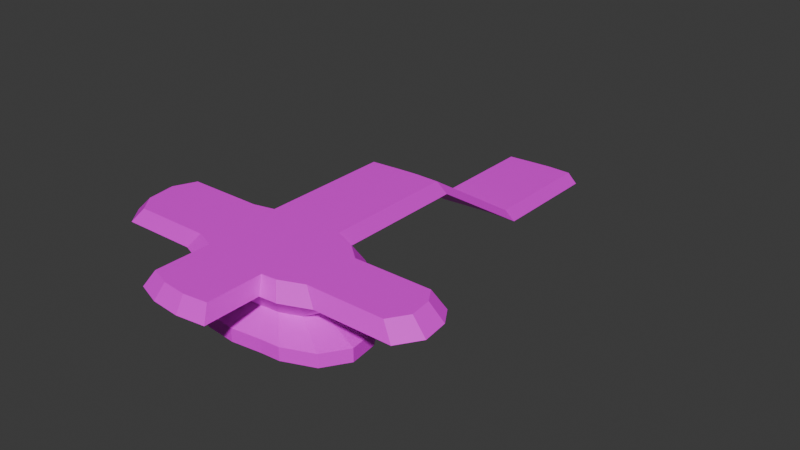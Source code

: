 # Source: crossIsland.blend  (saved by Blender 4.1.24; exported with 4.5.12 LTS)
import bpy
from mathutils import Matrix  # noqa: F401  (used for matrix-valued properties, if any)

bpy.ops.wm.read_factory_settings(use_empty=True)
scene = bpy.context.scene
scene.name = 'Scene'

# ---- collections
col_collection = bpy.data.collections.new('Collection'); scene.collection.children.link(col_collection)

# ---- images (referenced by path relative to the original .blend; pixels are not part of the script)
import os
ASSET_DIR = os.environ.get("B2B_ASSET_DIR", "")  # directory of the original .blend (textures are referenced by path, not embedded)
HERE = os.path.dirname(os.path.abspath(__file__))  # packed textures are extracted next to this script under _unpacked/

def load_image(name, relpath, width, height, colorspace="sRGB"):
    """Load a texture the original file referenced (path relative to the .blend, or extracted next to this script)."""
    p = next((c for c in (os.path.join(HERE, relpath), os.path.join(ASSET_DIR, relpath)) if relpath and os.path.exists(c)), "")
    if p:
        img = bpy.data.images.load(p, check_existing=True)
        img.name = name
    else:  # same state as the original file: an image datablock whose file is absent (Cycles renders it pink)
        img = bpy.data.images.new(name, width, height)
        img.source = "FILE"
        img.filepath = "//" + (relpath or name)
    img.colorspace_settings.name = colorspace
    return img
img_rock_05_diff_4k_jpg = load_image('rock_05_diff_4k.jpg', 'rock_05_4k.blend/textures/rock_05_diff_4k.jpg', 1024, 1024, 'sRGB')

# ---- materials (node trees are filled in below, after node groups)
mat_material_001 = bpy.data.materials.new('Material.001')
mat_material_001.use_transparent_shadow = False

# ---- material node trees
mat_material_001.use_nodes = True; mat_material_001.node_tree.nodes.clear()
_N = mat_material_001.node_tree.nodes; _L = mat_material_001.node_tree.links
n0 = _N.new('ShaderNodeBsdfPrincipled'); n0.name = 'Principled BSDF'; n0.location = (10, 300)
n1 = _N.new('ShaderNodeOutputMaterial'); n1.name = 'Material Output'; n1.location = (300, 300)
n2 = _N.new('ShaderNodeTexImage'); n2.name = 'Image Texture'; n2.location = (-280, 280)
n2.image = img_rock_05_diff_4k_jpg
_L.new(n0.outputs[0], n1.inputs[0])
_L.new(n2.outputs[0], n0.inputs[0])
n1.is_active_output = True

# ---- world
world_world = bpy.data.worlds.new('World'); scene.world = world_world
world_world.use_nodes = True; world_world.node_tree.nodes.clear()
_N = world_world.node_tree.nodes; _L = world_world.node_tree.links
n0 = _N.new('ShaderNodeOutputWorld'); n0.name = 'World Output'; n0.location = (300, 300)
n1 = _N.new('ShaderNodeBackground'); n1.name = 'Background'; n1.location = (10, 300)
n1.inputs[0].default_value = (0.05088, 0.05088, 0.05088, 1.0)
_L.new(n1.outputs[0], n0.inputs[0])
n0.is_active_output = True
world_world.color = (0.05088, 0.05088, 0.05088)
world_world.use_sun_shadow = False
world_world.sun_shadow_jitter_overblur = 0.0

# ---- meshes
me_vert = bpy.data.meshes.new('Vert')
me_vert.from_pydata([(0.0, 0.0, 0.0), (-0.1397, 29.96, 0.0), (14.25, 29.68, 0.0), (27.1, 24.09, 0.0), (37.43, 15.43, 0.0), (42.74, 7.053, 0.0), (44.27, -5.796, 0.0), (37.15, -16.69, 0.0), (23.32, -22.28, 0.0), (14.67, -22.84, 0.0), (0.9777, -24.51, 0.0), (-13.27, -23.12, 0.0), (-25.14, -18.79, 0.0), (-36.59, -14.32, 0.0), (-44.14, -4.4, 0.0), (-46.23, 12.08, 0.0), (-40.5, 24.79, 0.0), (-28.49, 27.58, 0.0), (-11.87, 29.12, 0.0), (0.04627, -0.4873, -8.57), (-0.1209, 35.36, -8.57), (17.09, 35.03, -8.57), (32.47, 28.34, -8.57), (44.84, 17.98, -8.57), (51.19, 7.953, -8.57), (53.03, -7.424, -8.57), (44.51, -20.46, -8.57), (27.96, -27.15, -8.57), (17.6, -27.82, -8.57), (1.216, -29.82, -8.57), (-15.83, -28.15, -8.57), (-30.04, -22.97, -8.57), (-43.74, -17.62, -8.57), (-52.77, -5.752, -8.57), (-55.28, 13.97, -8.57), (-48.42, 29.18, -8.57), (-34.05, 32.52, -8.57), (-14.16, 34.36, -8.57), (-0.04637, 0.4884, -21.43), (-0.1585, 24.54, -21.43), (11.39, 24.32, -21.43), (21.71, 19.83, -21.43), (30.01, 12.88, -21.43), (34.27, 6.151, -21.43), (35.5, -4.165, -21.43), (29.78, -12.91, -21.43), (18.68, -17.4, -21.43), (11.73, -17.85, -21.43), (0.7386, -19.19, -21.43), (-10.7, -18.07, -21.43), (-20.23, -14.59, -21.43), (-29.43, -11.01, -21.43), (-35.48, -3.044, -21.43), (-37.16, 10.19, -21.43), (-32.57, 20.39, -21.43), (-22.92, 22.63, -21.43), (-9.578, 23.87, -21.43), (0.06539, -0.6887, -29.92), (-0.1131, 37.6, -29.92), (18.27, 37.24, -29.92), (34.69, 30.1, -29.92), (47.9, 19.04, -29.92), (54.68, 8.325, -29.92), (56.65, -8.096, -29.92), (47.55, -22.02, -29.92), (29.87, -29.16, -29.92), (18.81, -29.87, -29.92), (1.315, -32.01, -29.92), (-16.89, -30.23, -29.92), (-32.06, -24.7, -29.92), (-46.7, -18.98, -29.92), (-56.34, -6.311, -29.92), (-59.02, 14.75, -29.92), (-51.7, 30.99, -29.92), (-36.35, 34.56, -29.92), (-15.11, 36.53, -29.92), (0.06539, -0.6887, -37.52), (-0.1131, 37.6, -37.52), (18.27, 37.24, -37.52), (34.69, 30.1, -37.52), (47.9, 19.04, -37.52), (54.68, 8.325, -37.52), (56.65, -8.096, -37.52), (47.55, -22.02, -37.52), (29.87, -29.16, -37.52), (18.81, -29.87, -37.52), (1.315, -32.01, -37.52), (-16.89, -30.23, -37.52), (-32.06, -24.7, -37.52), (-46.7, -18.98, -37.52), (-56.34, -6.311, -37.52), (-59.02, 14.75, -37.52), (-51.7, 30.99, -37.52), (-36.35, 34.56, -37.52), (-15.11, 36.53, -37.52), (14.67, -55.51, 0.0), (0.9777, -57.19, 0.0), (-13.27, -55.79, 0.0), (-25.14, -51.46, 0.0), (17.6, -60.49, -8.57), (1.216, -62.49, -8.57), (-15.83, -60.82, -8.57), (-30.04, -55.64, -8.57), (-79.82, -14.32, 0.0), (-87.36, -4.4, 0.0), (-89.46, 12.08, 0.0), (-83.73, 24.79, 0.0), (-86.97, -17.62, -8.57), (-96.0, -5.752, -8.57), (-98.51, 13.97, -8.57), (-91.65, 29.18, -8.57), (-0.1397, 79.85, 0.0), (14.25, 79.57, 0.0), (-28.49, 77.48, 0.0), (-11.87, 79.01, 0.0), (-0.1209, 85.26, -8.57), (17.09, 84.92, -8.57), (-34.05, 82.42, -8.57), (-14.16, 84.26, -8.57), (82.47, 15.43, 0.0), (87.78, 7.053, 0.0), (89.31, -5.796, 0.0), (82.19, -16.69, 0.0), (89.88, 17.98, -8.57), (96.23, 7.953, -8.57), (98.07, -7.424, -8.57), (89.55, -20.46, -8.57), (-0.1397, 106.8, 0.0), (14.25, 106.6, 0.0), (-28.49, 104.5, 0.0), (-11.87, 106.0, 0.0), (-0.1209, 112.2, -8.57), (17.09, 111.9, -8.57), (-34.05, 109.4, -8.57), (-14.16, 111.2, -8.57), (-0.2014, 173.9, -42.7), (14.18, 173.6, -42.7), (-28.55, 171.5, -42.7), (-11.93, 173.0, -42.7), (-0.1826, 179.3, -51.27), (17.03, 179.0, -51.27), (-34.11, 176.4, -51.27), (-14.22, 178.3, -51.27), (-0.2014, 243.5, -42.7), (14.18, 243.2, -42.7), (-28.55, 241.1, -42.7), (-11.93, 242.6, -42.7), (-0.1826, 248.9, -51.27), (17.03, 248.5, -51.27), (-34.11, 246.0, -51.27), (-14.22, 247.9, -51.27), (-1.87, 3.451, -37.52), (-1.515, 3.239, 0.0)], [], [(33, 32, 51, 52), (29, 30, 101, 100), (4, 3, 22, 23), (10, 9, 95, 96), (25, 26, 126, 125), (17, 36, 117, 113), (13, 12, 31, 32), (6, 5, 120, 121), (34, 35, 110, 109), (26, 7, 122, 126), (15, 14, 104, 105), (8, 7, 26, 27), (0, 1, 20, 19), (35, 16, 106, 110), (9, 8, 27, 28), (36, 37, 118, 117), (17, 16, 35, 36), (31, 12, 98, 102), (3, 2, 21, 22), (20, 21, 116, 115), (51, 50, 69, 70), (26, 25, 44, 45), (19, 20, 39, 38), (34, 33, 52, 53), (27, 26, 45, 46), (35, 34, 53, 54), (28, 27, 46, 47), (21, 20, 39, 40), (36, 35, 54, 55), (29, 28, 47, 48), (22, 21, 40, 41), (37, 36, 55, 56), (30, 29, 48, 49), (23, 22, 41, 42), (20, 37, 56, 39), (31, 30, 49, 50), (24, 23, 42, 43), (32, 31, 50, 51), (25, 24, 43, 44), (69, 68, 87, 88), (44, 43, 62, 63), (52, 51, 70, 71), (45, 44, 63, 64), (53, 52, 71, 72), (46, 45, 64, 65), (38, 39, 58, 57), (54, 53, 72, 73), (47, 46, 65, 66), (40, 39, 58, 59), (55, 54, 73, 74), (48, 47, 66, 67), (41, 40, 59, 60), (56, 55, 74, 75), (49, 48, 67, 68), (42, 41, 60, 61), (39, 56, 75, 58), (50, 49, 68, 69), (43, 42, 61, 62), (1, 2, 152), (62, 61, 80, 81), (70, 69, 88, 89), (63, 62, 81, 82), (71, 70, 89, 90), (64, 63, 82, 83), (72, 71, 90, 91), (65, 64, 83, 84), (57, 58, 77, 76), (73, 72, 91, 92), (66, 65, 84, 85), (59, 58, 77, 78), (74, 73, 92, 93), (67, 66, 85, 86), (60, 59, 78, 79), (75, 74, 93, 94), (68, 67, 86, 87), (61, 60, 79, 80), (58, 75, 94, 77), (97, 96, 100, 101), (98, 97, 101, 102), (96, 95, 99, 100), (9, 28, 99, 95), (11, 10, 96, 97), (30, 31, 102, 101), (28, 29, 100, 99), (12, 11, 97, 98), (104, 103, 107, 108), (105, 104, 108, 109), (106, 105, 109, 110), (32, 33, 108, 107), (16, 15, 105, 106), (13, 32, 107, 103), (14, 13, 103, 104), (33, 34, 109, 108), (112, 111, 127, 128), (111, 114, 130, 127), (117, 118, 134, 133), (2, 1, 111, 112), (1, 18, 114, 111), (18, 17, 113, 114), (37, 20, 115, 118), (21, 2, 112, 116), (120, 119, 123, 124), (121, 120, 124, 125), (122, 121, 125, 126), (23, 24, 124, 123), (4, 23, 123, 119), (7, 6, 121, 122), (5, 4, 119, 120), (24, 25, 125, 124), (128, 127, 135, 136), (127, 130, 138, 135), (133, 134, 142, 141), (113, 117, 133, 129), (118, 115, 131, 134), (115, 116, 132, 131), (114, 113, 129, 130), (116, 112, 128, 132), (135, 138, 146, 143), (141, 142, 150, 149), (140, 136, 144, 148), (129, 133, 141, 137), (134, 131, 139, 142), (131, 132, 140, 139), (130, 129, 137, 138), (132, 128, 136, 140), (143, 146, 150, 147), (144, 143, 147, 148), (146, 145, 149, 150), (136, 135, 143, 144), (137, 141, 149, 145), (142, 139, 147, 150), (139, 140, 148, 147), (138, 137, 145, 146), (77, 94, 151), (94, 93, 151), (93, 92, 151), (92, 91, 151), (91, 90, 151), (90, 89, 151), (89, 88, 151), (88, 87, 151), (87, 86, 151), (86, 85, 151), (85, 84, 151), (84, 83, 151), (83, 82, 151), (82, 81, 151), (81, 80, 151), (80, 79, 151), (79, 78, 151), (78, 77, 151), (2, 3, 152), (3, 4, 152), (4, 5, 152), (5, 6, 152), (6, 7, 152), (7, 8, 152), (8, 9, 152), (9, 10, 152), (10, 11, 152), (11, 12, 152), (12, 13, 152), (13, 14, 152), (14, 15, 152), (15, 16, 152), (16, 17, 152), (17, 18, 152), (18, 1, 152)])
_uv = me_vert.uv_layers.new(name='UVMap')
_uv.uv.foreach_set('vector', [0.01036, 0.145, 0.01012, 0.1339, 0.01739, 0.1305, 0.0171, 0.1408, 0.02022, 0.09182, 0.01534, 0.1007, 0.01662, 0.0449, 0.01847, 2.33e-05, 0.02953, 0.1548, 0.02861, 0.1676, 0.02665, 0.1654, 0.02818, 0.1525, 0.01789, 0.09895, 0.02217, 0.1051, 0.01784, 0.03955, 0.01713, 0.03329, 0.02932, 0.1385, 0.02918, 0.1305, 0.0302, 0.1408, 0.03015, 0.1409, 0.01215, 0.1796, 0.01062, 0.1838, 0.01031, 0.3171, 0.01623, 0.3058, 0.008544, 0.1302, 0.00987, 0.1179, 0.01099, 0.1157, 0.01012, 0.1339, 0.03086, 0.1373, 0.03035, 0.146, 0.03007, 0.1413, 0.03011, 0.1408, 0.01071, 0.155, 0.01092, 0.1659, 0.01019, 0.1532, 0.01044, 0.1529, 0.02918, 0.1305, 0.03065, 0.127, 0.02996, 0.1401, 0.0302, 0.1408, 0.01073, 0.1568, 0.01245, 0.1434, 0.01073, 0.1517, 0.01061, 0.153, 0.02885, 0.112, 0.03065, 0.127, 0.02918, 0.1305, 0.02591, 0.116, 0.07636, 0.0007331, 0.07636, 0.0316, 0.06753, 0.03717, 0.06753, 0.0002309, 0.01092, 0.1659, 0.00972, 0.1698, 0.01087, 0.1542, 0.01019, 0.1532, 0.02217, 0.1051, 0.02885, 0.112, 0.02591, 0.116, 0.02528, 0.1018, 0.01062, 0.1838, 0.02151, 0.1955, 0.02134, 0.3235, 0.01031, 0.3171, 0.01215, 0.1796, 0.00972, 0.1698, 0.01092, 0.1659, 0.01062, 0.1838, 0.01099, 0.1157, 0.00987, 0.1179, 0.01423, 0.0627, 0.01398, 0.06079, 0.02861, 0.1676, 0.02256, 0.1814, 0.02651, 0.1874, 0.02665, 0.1654, 0.02108, 0.1997, 0.02651, 0.1874, 0.02573, 0.323, 0.0219, 0.326, 0.01739, 0.1305, 0.01843, 0.1223, 0.0211, 0.131, 0.02125, 0.138, 0.02918, 0.1305, 0.02932, 0.1385, 0.02229, 0.1379, 0.02206, 0.1285, 0.06753, 0.0002309, 0.06753, 0.03717, 0.05429, 0.02602, 0.05429, 0.001236, 0.01071, 0.155, 0.01036, 0.145, 0.0171, 0.1408, 0.0176, 0.1531, 0.02591, 0.116, 0.02918, 0.1305, 0.02206, 0.1285, 0.02116, 0.1202, 0.01092, 0.1659, 0.01071, 0.155, 0.0176, 0.1531, 0.0186, 0.1652, 0.02528, 0.1018, 0.02591, 0.116, 0.02116, 0.1202, 0.02114, 0.1159, 0.02651, 0.1874, 0.02108, 0.1997, 0.006104, 0.177, 0.01498, 0.1721, 0.01062, 0.1838, 0.01092, 0.1659, 0.0186, 0.1652, 0.02175, 0.1734, 0.02022, 0.09182, 0.02528, 0.1018, 0.02114, 0.1159, 0.02029, 0.1131, 0.02665, 0.1654, 0.02651, 0.1874, 0.01498, 0.1721, 0.0186, 0.1637, 0.02151, 0.1955, 0.01062, 0.1838, 0.02175, 0.1734, 0.02907, 0.179, 0.01534, 0.1007, 0.02022, 0.09182, 0.02029, 0.1131, 0.01958, 0.1161, 0.02818, 0.1525, 0.02665, 0.1654, 0.0186, 0.1637, 0.02073, 0.1549, 0.02108, 0.1997, 0.02151, 0.1955, 0.02907, 0.179, 0.03621, 0.1815, 0.01099, 0.1157, 0.01534, 0.1007, 0.01958, 0.1161, 0.01843, 0.1223, 0.02874, 0.1453, 0.02818, 0.1525, 0.02073, 0.1549, 0.02177, 0.1472, 0.01012, 0.1339, 0.01099, 0.1157, 0.01843, 0.1223, 0.01739, 0.1305, 0.02932, 0.1385, 0.02874, 0.1453, 0.02177, 0.1472, 0.02229, 0.1379, 0.0211, 0.131, 0.02128, 0.1245, 0.02159, 0.1277, 0.02243, 0.1334, 0.02229, 0.1379, 0.02177, 0.1472, 0.01778, 0.1447, 0.01724, 0.139, 0.0171, 0.1408, 0.01739, 0.1305, 0.02125, 0.138, 0.02085, 0.1438, 0.02206, 0.1285, 0.02229, 0.1379, 0.01724, 0.139, 0.01818, 0.1338, 0.0176, 0.1531, 0.0171, 0.1408, 0.02085, 0.1438, 0.02197, 0.1512, 0.02116, 0.1202, 0.02206, 0.1285, 0.01818, 0.1338, 0.01887, 0.1277, 0.05429, 0.001236, 0.05429, 0.02602, 0.04554, 0.03947, 0.04554, 2.331e-05, 0.0186, 0.1652, 0.0176, 0.1531, 0.02197, 0.1512, 0.02171, 0.1564, 0.02114, 0.1159, 0.02116, 0.1202, 0.01887, 0.1277, 0.02034, 0.1241, 0.01498, 0.1721, 0.006104, 0.177, 0.01037, 0.1609, 0.01607, 0.161, 0.02175, 0.1734, 0.0186, 0.1652, 0.02171, 0.1564, 0.02167, 0.1613, 0.02029, 0.1131, 0.02114, 0.1159, 0.02034, 0.1241, 0.02061, 0.1218, 0.0186, 0.1637, 0.01498, 0.1721, 0.01607, 0.161, 0.01719, 0.1559, 0.02907, 0.179, 0.02175, 0.1734, 0.02167, 0.1613, 0.02584, 0.166, 0.01958, 0.1161, 0.02029, 0.1131, 0.02061, 0.1218, 0.02128, 0.1245, 0.02073, 0.1549, 0.0186, 0.1637, 0.01719, 0.1559, 0.01791, 0.1495, 0.03621, 0.1815, 0.02907, 0.179, 0.02584, 0.166, 0.03198, 0.1623, 0.01843, 0.1223, 0.01958, 0.1161, 0.02128, 0.1245, 0.0211, 0.131, 0.02177, 0.1472, 0.02073, 0.1549, 0.01791, 0.1495, 0.01778, 0.1447, 0.01869, 0.1868, 0.02256, 0.1814, 0.01849, 0.1453, 0.01778, 0.1447, 0.01791, 0.1495, 0.01722, 0.149, 0.01669, 0.1447, 0.02125, 0.138, 0.0211, 0.131, 0.02243, 0.1334, 0.02229, 0.1383, 0.01724, 0.139, 0.01778, 0.1447, 0.01669, 0.1447, 0.01648, 0.1391, 0.02085, 0.1438, 0.02125, 0.138, 0.02229, 0.1383, 0.0209, 0.1436, 0.01818, 0.1338, 0.01724, 0.139, 0.01648, 0.1391, 0.01751, 0.134, 0.02197, 0.1512, 0.02085, 0.1438, 0.0209, 0.1436, 0.0221, 0.1508, 0.01887, 0.1277, 0.01818, 0.1338, 0.01751, 0.134, 0.01828, 0.1287, 0.04554, 2.331e-05, 0.04554, 0.03947, 0.03771, 0.03947, 0.03771, 2.331e-05, 0.02171, 0.1564, 0.02197, 0.1512, 0.0221, 0.1508, 0.02229, 0.1558, 0.02034, 0.1241, 0.01887, 0.1277, 0.01828, 0.1287, 0.01996, 0.127, 0.01607, 0.161, 0.01037, 0.1609, 0.02048, 0.1576, 0.01754, 0.1579, 0.02167, 0.1613, 0.02171, 0.1564, 0.02229, 0.1558, 0.02245, 0.1586, 0.02061, 0.1218, 0.02034, 0.1241, 0.01996, 0.127, 0.02078, 0.1255, 0.01719, 0.1559, 0.01607, 0.161, 0.01754, 0.1579, 0.01701, 0.1541, 0.02584, 0.166, 0.02167, 0.1613, 0.02245, 0.1586, 0.02385, 0.1608, 0.02128, 0.1245, 0.02061, 0.1218, 0.02078, 0.1255, 0.02159, 0.1277, 0.01791, 0.1495, 0.01719, 0.1559, 0.01701, 0.1541, 0.01722, 0.149, 0.03198, 0.1623, 0.02584, 0.166, 0.02385, 0.1608, 0.02048, 0.1576, 0.01472, 0.04914, 0.01713, 0.03329, 0.01847, 2.33e-05, 0.01662, 0.0449, 0.01423, 0.0627, 0.01472, 0.04914, 0.01662, 0.0449, 0.01398, 0.06079, 0.01713, 0.03329, 0.01784, 0.03955, 0.02057, 0.02923, 0.01847, 2.33e-05, 0.02217, 0.1051, 0.02528, 0.1018, 0.02057, 0.02923, 0.01784, 0.03955, 0.01434, 0.1039, 0.01789, 0.09895, 0.01713, 0.03329, 0.01472, 0.04914, 0.01534, 0.1007, 0.01099, 0.1157, 0.01398, 0.06079, 0.01662, 0.0449, 0.02528, 0.1018, 0.02022, 0.09182, 0.01847, 2.33e-05, 0.02057, 0.02923, 0.00987, 0.1179, 0.01434, 0.1039, 0.01472, 0.04914, 0.01423, 0.0627, 0.01073, 0.1517, 0.01098, 0.15, 0.01058, 0.1513, 0.0104, 0.152, 0.01061, 0.153, 0.01073, 0.1517, 0.0104, 0.152, 0.01044, 0.1529, 0.01087, 0.1542, 0.01061, 0.153, 0.01044, 0.1529, 0.01019, 0.1532, 0.01012, 0.1339, 0.01036, 0.145, 0.0104, 0.152, 0.01058, 0.1513, 0.00972, 0.1698, 0.01073, 0.1568, 0.01061, 0.153, 0.01087, 0.1542, 0.008544, 0.1302, 0.01012, 0.1339, 0.01058, 0.1513, 0.01098, 0.15, 0.01245, 0.1434, 0.008544, 0.1302, 0.01098, 0.15, 0.01073, 0.1517, 0.01036, 0.145, 0.01071, 0.155, 0.01044, 0.1529, 0.0104, 0.152, 0.01653, 0.3108, 0.0157, 0.3112, 0.01655, 0.3519, 0.0177, 0.3496, 0.0157, 0.3112, 0.01141, 0.3091, 0.009794, 0.3509, 0.01655, 0.3519, 0.01031, 0.3171, 0.02134, 0.3235, 0.02068, 0.378, 2.33e-05, 0.3711, 0.02256, 0.1814, 0.01869, 0.1868, 0.0157, 0.3112, 0.01653, 0.3108, 0.01869, 0.1868, 0.01063, 0.1867, 0.01141, 0.3091, 0.0157, 0.3112, 0.01063, 0.1867, 0.01215, 0.1796, 0.01623, 0.3058, 0.01141, 0.3091, 0.02151, 0.1955, 0.02108, 0.1997, 0.0219, 0.326, 0.02134, 0.3235, 0.02651, 0.1874, 0.02256, 0.1814, 0.01653, 0.3108, 0.02573, 0.323, 0.03007, 0.1413, 0.02994, 0.1421, 0.02999, 0.1413, 0.03015, 0.1411, 0.03011, 0.1408, 0.03007, 0.1413, 0.03015, 0.1411, 0.03015, 0.1409, 0.02996, 0.1401, 0.03011, 0.1408, 0.03015, 0.1409, 0.0302, 0.1408, 0.02818, 0.1525, 0.02874, 0.1453, 0.03015, 0.1411, 0.02999, 0.1413, 0.02953, 0.1548, 0.02818, 0.1525, 0.02999, 0.1413, 0.02994, 0.1421, 0.03065, 0.127, 0.03086, 0.1373, 0.03011, 0.1408, 0.02996, 0.1401, 0.03035, 0.146, 0.02953, 0.1548, 0.02994, 0.1421, 0.03007, 0.1413, 0.02874, 0.1453, 0.02932, 0.1385, 0.03015, 0.1409, 0.03015, 0.1411, 0.0177, 0.3496, 0.01655, 0.3519, 0.01239, 0.6944, 0.009354, 0.6942, 0.01655, 0.3519, 0.009794, 0.3509, 0.005965, 0.6904, 0.01239, 0.6944, 2.33e-05, 0.3711, 0.02068, 0.378, 0.0225, 0.7176, 2.329e-05, 0.7116, 0.01623, 0.3058, 0.01031, 0.3171, 2.33e-05, 0.3711, 0.01535, 0.3467, 0.02134, 0.3235, 0.0219, 0.326, 0.0249, 0.3795, 0.02068, 0.378, 0.0219, 0.326, 0.02573, 0.323, 0.03766, 0.3755, 0.0249, 0.3795, 0.01141, 0.3091, 0.01623, 0.3058, 0.01535, 0.3467, 0.009794, 0.3509, 0.02573, 0.323, 0.01653, 0.3108, 0.0177, 0.3496, 0.03766, 0.3755, 0.01239, 0.6944, 0.005965, 0.6904, 0.007622, 0.9446, 0.01091, 0.9648, 2.329e-05, 0.7116, 0.0225, 0.7176, 0.02128, 0.9505, 0.009058, 0.9305, 0.03544, 0.7246, 0.009354, 0.6942, 0.008225, 0.9642, 0.01594, 0.9795, 0.01535, 0.3467, 2.33e-05, 0.3711, 2.329e-05, 0.7116, 0.01853, 0.6846, 0.02068, 0.378, 0.0249, 0.3795, 0.02322, 0.7234, 0.0225, 0.7176, 0.0249, 0.3795, 0.03766, 0.3755, 0.03544, 0.7246, 0.02322, 0.7234, 0.009794, 0.3509, 0.01535, 0.3467, 0.01853, 0.6846, 0.005965, 0.6904, 0.03766, 0.3755, 0.0177, 0.3496, 0.009354, 0.6942, 0.03544, 0.7246, 0.01091, 0.9648, 0.007622, 0.9446, 0.02128, 0.9505, 0.01556, 1.0, 0.008225, 0.9642, 0.01091, 0.9648, 0.01556, 1.0, 0.01594, 0.9795, 0.007622, 0.9446, 0.01469, 0.9261, 0.009058, 0.9305, 0.02128, 0.9505, 0.009354, 0.6942, 0.01239, 0.6944, 0.01091, 0.9648, 0.008225, 0.9642, 0.01853, 0.6846, 2.329e-05, 0.7116, 0.009058, 0.9305, 0.01469, 0.9261, 0.0225, 0.7176, 0.02322, 0.7234, 0.01556, 1.0, 0.02128, 0.9505, 0.02322, 0.7234, 0.03544, 0.7246, 0.01594, 0.9795, 0.01556, 1.0, 0.005965, 0.6904, 0.01853, 0.6846, 0.01469, 0.9261, 0.007622, 0.9446, 0.02048, 0.1576, 0.02385, 0.1608, 0.0203, 0.1438, 0.02385, 0.1608, 0.02245, 0.1586, 0.0203, 0.1438, 0.02245, 0.1586, 0.02229, 0.1558, 0.0203, 0.1438, 0.02229, 0.1558, 0.0221, 0.1508, 0.0203, 0.1438, 0.0221, 0.1508, 0.0209, 0.1436, 0.0203, 0.1438, 0.0209, 0.1436, 0.02229, 0.1383, 0.0203, 0.1438, 0.02229, 0.1383, 0.02243, 0.1334, 0.0203, 0.1438, 0.02243, 0.1334, 0.02159, 0.1277, 0.0203, 0.1438, 0.02159, 0.1277, 0.02078, 0.1255, 0.0203, 0.1438, 0.02078, 0.1255, 0.01996, 0.127, 0.0203, 0.1438, 0.01996, 0.127, 0.01828, 0.1287, 0.0203, 0.1438, 0.01828, 0.1287, 0.01751, 0.134, 0.0203, 0.1438, 0.01751, 0.134, 0.01648, 0.1391, 0.0203, 0.1438, 0.01648, 0.1391, 0.01669, 0.1447, 0.0203, 0.1438, 0.01669, 0.1447, 0.01722, 0.149, 0.0203, 0.1438, 0.01722, 0.149, 0.01701, 0.1541, 0.0203, 0.1438, 0.01701, 0.1541, 0.01754, 0.1579, 0.0203, 0.1438, 0.01754, 0.1579, 0.02048, 0.1576, 0.0203, 0.1438, 0.02256, 0.1814, 0.02861, 0.1676, 0.01849, 0.1453, 0.02861, 0.1676, 0.02953, 0.1548, 0.01849, 0.1453, 0.02953, 0.1548, 0.03035, 0.146, 0.01849, 0.1453, 0.03035, 0.146, 0.03086, 0.1373, 0.01849, 0.1453, 0.03086, 0.1373, 0.03065, 0.127, 0.01849, 0.1453, 0.03065, 0.127, 0.02885, 0.112, 0.01849, 0.1453, 0.02885, 0.112, 0.02217, 0.1051, 0.01849, 0.1453, 0.02217, 0.1051, 0.01789, 0.09895, 0.01849, 0.1453, 0.01789, 0.09895, 0.01434, 0.1039, 0.01849, 0.1453, 0.01434, 0.1039, 0.00987, 0.1179, 0.01849, 0.1453, 0.00987, 0.1179, 0.008544, 0.1302, 0.01849, 0.1453, 0.008544, 0.1302, 0.01245, 0.1434, 0.01849, 0.1453, 0.01245, 0.1434, 0.01073, 0.1568, 0.01849, 0.1453, 0.01073, 0.1568, 0.00972, 0.1698, 0.01849, 0.1453, 0.00972, 0.1698, 0.01215, 0.1796, 0.01849, 0.1453, 0.01215, 0.1796, 0.01063, 0.1867, 0.01849, 0.1453, 0.01063, 0.1867, 0.01869, 0.1868, 0.01849, 0.1453])
me_vert.materials.append(mat_material_001)
me_vert.update()

# ---- objects
ob_vert = bpy.data.objects.new('Vert', me_vert)

# ---- transforms, parenting, visibility, modifiers, constraints
ob_vert.location = (0.0, 0.0, 0.0)

# ---- collection membership
col_collection.objects.link(ob_vert)

# ---- scene / render settings (as saved in the file)
scene.frame_start = 1; scene.frame_end = 250; scene.frame_set(1)
scene.render.engine = 'BLENDER_EEVEE_NEXT'
scene.cycles.sampling_pattern = 'TABULATED_SOBOL'
scene.eevee.ray_tracing_options.trace_max_roughness = 0.0
bpy.context.view_layer.update()

# ---- added for rendering (the .blend has no active camera and no usable light): camera, sun
cam_auto = bpy.data.cameras.new('AutoCamera')
cam_auto.lens = 50.0
cam_auto.sensor_width = 36.0
cam_auto.clip_end = 6036.94
ob_auto_camera = bpy.data.objects.new('AutoCamera', cam_auto)
scene.collection.objects.link(ob_auto_camera)
ob_auto_camera.location = (343.768, -319.591, 249.552)
ob_auto_camera.rotation_euler = (1.09748, -7.21219e-08, 0.694738)
scene.camera = ob_auto_camera
light_auto_sun = bpy.data.lights.new('AutoSun', 'SUN')
light_auto_sun.energy = 3.0
light_auto_sun.angle = 0.0523599
ob_auto_sun = bpy.data.objects.new('AutoSun', light_auto_sun)
scene.collection.objects.link(ob_auto_sun)
ob_auto_sun.rotation_euler = (0.872665, 0.174533, 0.523599)
bpy.context.view_layer.update()
